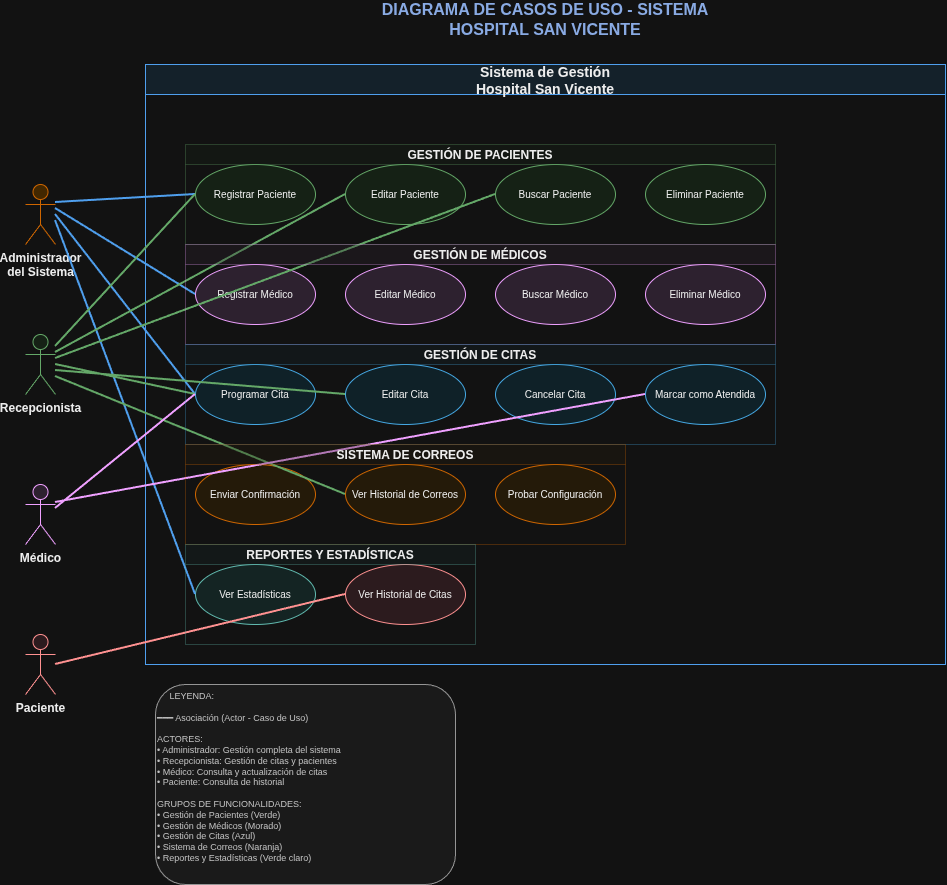

The diagram above was exported from draw.io. Its source (the exported page's mxGraphModel, read from the mxfile embedded in the PNG):
<mxGraphModel dx="1600" dy="933" grid="1" gridSize="10" guides="1" tooltips="1" connect="1" arrows="1" fold="1" page="1" pageScale="1" pageWidth="1200" pageHeight="800" math="0" shadow="0">
  <root>
    <mxCell id="0" />
    <mxCell id="1" parent="0" />
    <mxCell id="title" value="DIAGRAMA DE CASOS DE USO - SISTEMA HOSPITAL SAN VICENTE" style="text;html=1;strokeColor=none;fillColor=none;align=center;verticalAlign=middle;whiteSpace=wrap;rounded=0;fontSize=16;fontStyle=1;fontColor=#2F5597;" parent="1" vertex="1">
      <mxGeometry x="400" y="20" width="400" height="30" as="geometry" />
    </mxCell>
    <mxCell id="system" value="Sistema de Gestión&#10;Hospital San Vicente" style="swimlane;fontStyle=0;childLayout=stackLayout;horizontal=1;startSize=30;horizontalStack=0;resizeParent=1;resizeParentMax=0;resizeLast=0;collapsible=1;marginBottom=0;fillColor=#E3F2FD;strokeColor=#1976D2;fontColor=#000000;fontSize=14;fontStyle=1;" parent="1" vertex="1">
      <mxGeometry x="200" y="80" width="800" height="600" as="geometry" />
    </mxCell>
    <mxCell id="admin" value="Administrador&#10;del Sistema" style="shape=umlActor;verticalLabelPosition=bottom;verticalAlign=top;html=1;outlineConnect=0;fillColor=#FFE0B2;strokeColor=#F57C00;fontColor=#000000;fontSize=12;fontStyle=1;" parent="1" vertex="1">
      <mxGeometry x="80" y="200" width="30" height="60" as="geometry" />
    </mxCell>
    <mxCell id="receptionist" value="Recepcionista" style="shape=umlActor;verticalLabelPosition=bottom;verticalAlign=top;html=1;outlineConnect=0;fillColor=#E8F5E8;strokeColor=#2E7D32;fontColor=#000000;fontSize=12;fontStyle=1;" parent="1" vertex="1">
      <mxGeometry x="80" y="350" width="30" height="60" as="geometry" />
    </mxCell>
    <mxCell id="doctor" value="Médico" style="shape=umlActor;verticalLabelPosition=bottom;verticalAlign=top;html=1;outlineConnect=0;fillColor=#F3E5F5;strokeColor=#7B1FA2;fontColor=#000000;fontSize=12;fontStyle=1;" parent="1" vertex="1">
      <mxGeometry x="80" y="500" width="30" height="60" as="geometry" />
    </mxCell>
    <mxCell id="patient" value="Paciente" style="shape=umlActor;verticalLabelPosition=bottom;verticalAlign=top;html=1;outlineConnect=0;fillColor=#FFEBEE;strokeColor=#C62828;fontColor=#000000;fontSize=12;fontStyle=1;" parent="1" vertex="1">
      <mxGeometry x="80" y="650" width="30" height="60" as="geometry" />
    </mxCell>
    <mxCell id="uc1" value="Registrar Paciente" style="ellipse;whiteSpace=wrap;html=1;fillColor=#E8F5E8;strokeColor=#2E7D32;fontColor=#000000;fontSize=10;" parent="1" vertex="1">
      <mxGeometry x="250" y="180" width="120" height="60" as="geometry" />
    </mxCell>
    <mxCell id="uc2" value="Editar Paciente" style="ellipse;whiteSpace=wrap;html=1;fillColor=#E8F5E8;strokeColor=#2E7D32;fontColor=#000000;fontSize=10;" parent="1" vertex="1">
      <mxGeometry x="400" y="180" width="120" height="60" as="geometry" />
    </mxCell>
    <mxCell id="uc3" value="Buscar Paciente" style="ellipse;whiteSpace=wrap;html=1;fillColor=#E8F5E8;strokeColor=#2E7D32;fontColor=#000000;fontSize=10;" parent="1" vertex="1">
      <mxGeometry x="550" y="180" width="120" height="60" as="geometry" />
    </mxCell>
    <mxCell id="uc4" value="Eliminar Paciente" style="ellipse;whiteSpace=wrap;html=1;fillColor=#E8F5E8;strokeColor=#2E7D32;fontColor=#000000;fontSize=10;" parent="1" vertex="1">
      <mxGeometry x="700" y="180" width="120" height="60" as="geometry" />
    </mxCell>
    <mxCell id="uc5" value="Registrar Médico" style="ellipse;whiteSpace=wrap;html=1;fillColor=#F3E5F5;strokeColor=#7B1FA2;fontColor=#000000;fontSize=10;" parent="1" vertex="1">
      <mxGeometry x="250" y="280" width="120" height="60" as="geometry" />
    </mxCell>
    <mxCell id="uc6" value="Editar Médico" style="ellipse;whiteSpace=wrap;html=1;fillColor=#F3E5F5;strokeColor=#7B1FA2;fontColor=#000000;fontSize=10;" parent="1" vertex="1">
      <mxGeometry x="400" y="280" width="120" height="60" as="geometry" />
    </mxCell>
    <mxCell id="uc7" value="Buscar Médico" style="ellipse;whiteSpace=wrap;html=1;fillColor=#F3E5F5;strokeColor=#7B1FA2;fontColor=#000000;fontSize=10;" parent="1" vertex="1">
      <mxGeometry x="550" y="280" width="120" height="60" as="geometry" />
    </mxCell>
    <mxCell id="uc8" value="Eliminar Médico" style="ellipse;whiteSpace=wrap;html=1;fillColor=#F3E5F5;strokeColor=#7B1FA2;fontColor=#000000;fontSize=10;" parent="1" vertex="1">
      <mxGeometry x="700" y="280" width="120" height="60" as="geometry" />
    </mxCell>
    <mxCell id="uc9" value="Programar Cita" style="ellipse;whiteSpace=wrap;html=1;fillColor=#E1F5FE;strokeColor=#0277BD;fontColor=#000000;fontSize=10;" parent="1" vertex="1">
      <mxGeometry x="250" y="380" width="120" height="60" as="geometry" />
    </mxCell>
    <mxCell id="uc10" value="Editar Cita" style="ellipse;whiteSpace=wrap;html=1;fillColor=#E1F5FE;strokeColor=#0277BD;fontColor=#000000;fontSize=10;" parent="1" vertex="1">
      <mxGeometry x="400" y="380" width="120" height="60" as="geometry" />
    </mxCell>
    <mxCell id="uc11" value="Cancelar Cita" style="ellipse;whiteSpace=wrap;html=1;fillColor=#E1F5FE;strokeColor=#0277BD;fontColor=#000000;fontSize=10;" parent="1" vertex="1">
      <mxGeometry x="550" y="380" width="120" height="60" as="geometry" />
    </mxCell>
    <mxCell id="uc12" value="Marcar como Atendida" style="ellipse;whiteSpace=wrap;html=1;fillColor=#E1F5FE;strokeColor=#0277BD;fontColor=#000000;fontSize=10;" parent="1" vertex="1">
      <mxGeometry x="700" y="380" width="120" height="60" as="geometry" />
    </mxCell>
    <mxCell id="uc13" value="Enviar Confirmación" style="ellipse;whiteSpace=wrap;html=1;fillColor=#FFF3E0;strokeColor=#F57C00;fontColor=#000000;fontSize=10;" parent="1" vertex="1">
      <mxGeometry x="250" y="480" width="120" height="60" as="geometry" />
    </mxCell>
    <mxCell id="uc14" value="Ver Historial de Correos" style="ellipse;whiteSpace=wrap;html=1;fillColor=#FFF3E0;strokeColor=#F57C00;fontColor=#000000;fontSize=10;" parent="1" vertex="1">
      <mxGeometry x="400" y="480" width="120" height="60" as="geometry" />
    </mxCell>
    <mxCell id="uc15" value="Probar Configuración" style="ellipse;whiteSpace=wrap;html=1;fillColor=#FFF3E0;strokeColor=#F57C00;fontColor=#000000;fontSize=10;" parent="1" vertex="1">
      <mxGeometry x="550" y="480" width="120" height="60" as="geometry" />
    </mxCell>
    <mxCell id="uc16" value="Ver Estadísticas" style="ellipse;whiteSpace=wrap;html=1;fillColor=#E0F2F1;strokeColor=#00695C;fontColor=#000000;fontSize=10;" parent="1" vertex="1">
      <mxGeometry x="250" y="580" width="120" height="60" as="geometry" />
    </mxCell>
    <mxCell id="uc17" value="Ver Historial de Citas" style="ellipse;whiteSpace=wrap;html=1;fillColor=#FFEBEE;strokeColor=#C62828;fontColor=#000000;fontSize=10;" parent="1" vertex="1">
      <mxGeometry x="400" y="580" width="120" height="60" as="geometry" />
    </mxCell>
    <mxCell id="rel1" value="" style="endArrow=none;html=1;rounded=0;exitX=1;exitY=0.3;exitDx=0;exitDy=0;entryX=0;entryY=0.5;entryDx=0;entryDy=0;strokeColor=#1976D2;strokeWidth=2;" parent="1" source="admin" target="uc1" edge="1">
      <mxGeometry width="50" height="50" relative="1" as="geometry">
        <mxPoint x="110" y="218" as="sourcePoint" />
        <mxPoint x="250" y="210" as="targetPoint" />
      </mxGeometry>
    </mxCell>
    <mxCell id="rel2" value="" style="endArrow=none;html=1;rounded=0;exitX=1;exitY=0.4;exitDx=0;exitDy=0;entryX=0;entryY=0.5;entryDx=0;entryDy=0;strokeColor=#1976D2;strokeWidth=2;" parent="1" source="admin" target="uc5" edge="1">
      <mxGeometry width="50" height="50" relative="1" as="geometry">
        <mxPoint x="110" y="224" as="sourcePoint" />
        <mxPoint x="250" y="310" as="targetPoint" />
      </mxGeometry>
    </mxCell>
    <mxCell id="rel3" value="" style="endArrow=none;html=1;rounded=0;exitX=1;exitY=0.5;exitDx=0;exitDy=0;entryX=0;entryY=0.5;entryDx=0;entryDy=0;strokeColor=#1976D2;strokeWidth=2;" parent="1" source="admin" target="uc9" edge="1">
      <mxGeometry width="50" height="50" relative="1" as="geometry">
        <mxPoint x="110" y="230" as="sourcePoint" />
        <mxPoint x="250" y="410" as="targetPoint" />
      </mxGeometry>
    </mxCell>
    <mxCell id="rel4" value="" style="endArrow=none;html=1;rounded=0;exitX=1;exitY=0.6;exitDx=0;exitDy=0;entryX=0;entryY=0.5;entryDx=0;entryDy=0;strokeColor=#1976D2;strokeWidth=2;" parent="1" source="admin" target="uc16" edge="1">
      <mxGeometry width="50" height="50" relative="1" as="geometry">
        <mxPoint x="110" y="236" as="sourcePoint" />
        <mxPoint x="250" y="610" as="targetPoint" />
      </mxGeometry>
    </mxCell>
    <mxCell id="rel5" value="" style="endArrow=none;html=1;rounded=0;exitX=1;exitY=0.2;exitDx=0;exitDy=0;entryX=0;entryY=0.5;entryDx=0;entryDy=0;strokeColor=#2E7D32;strokeWidth=2;" parent="1" source="receptionist" target="uc1" edge="1">
      <mxGeometry width="50" height="50" relative="1" as="geometry">
        <mxPoint x="110" y="362" as="sourcePoint" />
        <mxPoint x="250" y="210" as="targetPoint" />
      </mxGeometry>
    </mxCell>
    <mxCell id="rel6" value="" style="endArrow=none;html=1;rounded=0;exitX=1;exitY=0.3;exitDx=0;exitDy=0;entryX=0;entryY=0.5;entryDx=0;entryDy=0;strokeColor=#2E7D32;strokeWidth=2;" parent="1" source="receptionist" target="uc2" edge="1">
      <mxGeometry width="50" height="50" relative="1" as="geometry">
        <mxPoint x="110" y="369" as="sourcePoint" />
        <mxPoint x="400" y="210" as="targetPoint" />
      </mxGeometry>
    </mxCell>
    <mxCell id="rel7" value="" style="endArrow=none;html=1;rounded=0;exitX=1;exitY=0.4;exitDx=0;exitDy=0;entryX=0;entryY=0.5;entryDx=0;entryDy=0;strokeColor=#2E7D32;strokeWidth=2;" parent="1" source="receptionist" target="uc3" edge="1">
      <mxGeometry width="50" height="50" relative="1" as="geometry">
        <mxPoint x="110" y="376" as="sourcePoint" />
        <mxPoint x="550" y="210" as="targetPoint" />
      </mxGeometry>
    </mxCell>
    <mxCell id="rel8" value="" style="endArrow=none;html=1;rounded=0;exitX=1;exitY=0.5;exitDx=0;exitDy=0;entryX=0;entryY=0.5;entryDx=0;entryDy=0;strokeColor=#2E7D32;strokeWidth=2;" parent="1" source="receptionist" target="uc9" edge="1">
      <mxGeometry width="50" height="50" relative="1" as="geometry">
        <mxPoint x="110" y="380" as="sourcePoint" />
        <mxPoint x="250" y="410" as="targetPoint" />
      </mxGeometry>
    </mxCell>
    <mxCell id="rel9" value="" style="endArrow=none;html=1;rounded=0;exitX=1;exitY=0.6;exitDx=0;exitDy=0;entryX=0;entryY=0.5;entryDx=0;entryDy=0;strokeColor=#2E7D32;strokeWidth=2;" parent="1" source="receptionist" target="uc10" edge="1">
      <mxGeometry width="50" height="50" relative="1" as="geometry">
        <mxPoint x="110" y="386" as="sourcePoint" />
        <mxPoint x="400" y="410" as="targetPoint" />
      </mxGeometry>
    </mxCell>
    <mxCell id="rel10" value="" style="endArrow=none;html=1;rounded=0;exitX=1;exitY=0.7;exitDx=0;exitDy=0;entryX=0;entryY=0.5;entryDx=0;entryDy=0;strokeColor=#2E7D32;strokeWidth=2;" parent="1" source="receptionist" target="uc14" edge="1">
      <mxGeometry width="50" height="50" relative="1" as="geometry">
        <mxPoint x="110" y="393" as="sourcePoint" />
        <mxPoint x="400" y="510" as="targetPoint" />
      </mxGeometry>
    </mxCell>
    <mxCell id="rel11" value="" style="endArrow=none;html=1;rounded=0;exitX=1;exitY=0.3;exitDx=0;exitDy=0;entryX=0;entryY=0.5;entryDx=0;entryDy=0;strokeColor=#7B1FA2;strokeWidth=2;" parent="1" source="doctor" target="uc12" edge="1">
      <mxGeometry width="50" height="50" relative="1" as="geometry">
        <mxPoint x="110" y="515" as="sourcePoint" />
        <mxPoint x="700" y="410" as="targetPoint" />
      </mxGeometry>
    </mxCell>
    <mxCell id="rel12" value="" style="endArrow=none;html=1;rounded=0;exitX=1;exitY=0.4;exitDx=0;exitDy=0;entryX=0;entryY=0.5;entryDx=0;entryDy=0;strokeColor=#7B1FA2;strokeWidth=2;" parent="1" source="doctor" target="uc9" edge="1">
      <mxGeometry width="50" height="50" relative="1" as="geometry">
        <mxPoint x="110" y="520" as="sourcePoint" />
        <mxPoint x="250" y="410" as="targetPoint" />
      </mxGeometry>
    </mxCell>
    <mxCell id="rel13" value="" style="endArrow=none;html=1;rounded=0;exitX=1;exitY=0.5;exitDx=0;exitDy=0;entryX=0;entryY=0.5;entryDx=0;entryDy=0;strokeColor=#C62828;strokeWidth=2;" parent="1" source="patient" target="uc17" edge="1">
      <mxGeometry width="50" height="50" relative="1" as="geometry">
        <mxPoint x="110" y="680" as="sourcePoint" />
        <mxPoint x="400" y="610" as="targetPoint" />
      </mxGeometry>
    </mxCell>
    <mxCell id="group1" value="GESTIÓN DE PACIENTES" style="swimlane;fontStyle=0;childLayout=stackLayout;horizontal=1;startSize=20;horizontalStack=0;resizeParent=1;resizeParentMax=0;resizeLast=0;collapsible=1;marginBottom=0;fillColor=#E8F5E8;strokeColor=#2E7D32;fontColor=#000000;fontSize=12;fontStyle=1;opacity=30;" parent="1" vertex="1">
      <mxGeometry x="240" y="160" width="590" height="100" as="geometry" />
    </mxCell>
    <mxCell id="group2" value="GESTIÓN DE MÉDICOS" style="swimlane;fontStyle=0;childLayout=stackLayout;horizontal=1;startSize=20;horizontalStack=0;resizeParent=1;resizeParentMax=0;resizeLast=0;collapsible=1;marginBottom=0;fillColor=#F3E5F5;strokeColor=#7B1FA2;fontColor=#000000;fontSize=12;fontStyle=1;opacity=30;" parent="1" vertex="1">
      <mxGeometry x="240" y="260" width="590" height="100" as="geometry" />
    </mxCell>
    <mxCell id="group3" value="GESTIÓN DE CITAS" style="swimlane;fontStyle=0;childLayout=stackLayout;horizontal=1;startSize=20;horizontalStack=0;resizeParent=1;resizeParentMax=0;resizeLast=0;collapsible=1;marginBottom=0;fillColor=#E1F5FE;strokeColor=#0277BD;fontColor=#000000;fontSize=12;fontStyle=1;opacity=30;" parent="1" vertex="1">
      <mxGeometry x="240" y="360" width="590" height="100" as="geometry" />
    </mxCell>
    <mxCell id="group4" value="SISTEMA DE CORREOS" style="swimlane;fontStyle=0;childLayout=stackLayout;horizontal=1;startSize=20;horizontalStack=0;resizeParent=1;resizeParentMax=0;resizeLast=0;collapsible=1;marginBottom=0;fillColor=#FFF3E0;strokeColor=#F57C00;fontColor=#000000;fontSize=12;fontStyle=1;opacity=30;" parent="1" vertex="1">
      <mxGeometry x="240" y="460" width="440" height="100" as="geometry" />
    </mxCell>
    <mxCell id="group5" value="REPORTES Y ESTADÍSTICAS" style="swimlane;fontStyle=0;childLayout=stackLayout;horizontal=1;startSize=20;horizontalStack=0;resizeParent=1;resizeParentMax=0;resizeLast=0;collapsible=1;marginBottom=0;fillColor=#E0F2F1;strokeColor=#00695C;fontColor=#000000;fontSize=12;fontStyle=1;opacity=30;" parent="1" vertex="1">
      <mxGeometry x="240" y="560" width="290" height="100" as="geometry" />
    </mxCell>
    <mxCell id="legend" value="&amp;nbsp; &amp;nbsp; &amp;nbsp;LEYENDA:&lt;br&gt;&lt;br&gt;━━━ Asociación (Actor - Caso de Uso)&lt;br&gt;&lt;br&gt;ACTORES:&lt;br&gt;• Administrador: Gestión completa del sistema&lt;br&gt;• Recepcionista: Gestión de citas y pacientes&lt;br&gt;• Médico: Consulta y actualización de citas&lt;br&gt;• Paciente: Consulta de historial&lt;br&gt;&lt;br&gt;GRUPOS DE FUNCIONALIDADES:&lt;br&gt;• Gestión de Pacientes (Verde)&lt;br&gt;• Gestión de Médicos (Morado)&lt;br&gt;• Gestión de Citas (Azul)&lt;br&gt;• Sistema de Correos (Naranja)&lt;br&gt;• Reportes y Estadísticas (Verde claro)" style="text;html=1;strokeColor=#666666;fillColor=#F5F5F5;align=left;verticalAlign=top;whiteSpace=wrap;rounded=1;fontSize=9;fontColor=#333333;" parent="1" vertex="1">
      <mxGeometry x="210" y="700" width="300" height="200" as="geometry" />
    </mxCell>
  </root>
</mxGraphModel>